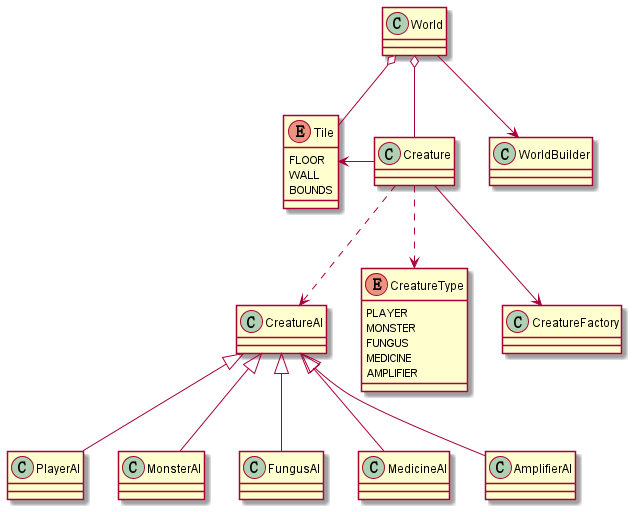

The diagram above was rendered by PlantUML. Its source (embedded in the PNG):
@startuml world

World o--Creature 
enum Tile{
    FLOOR
    WALL
    BOUNDS
}
World o-- Tile
World --> WorldBuilder


Creature ..> CreatureAI
enum CreatureType{
    PLAYER
    MONSTER
    FUNGUS
    MEDICINE
    AMPLIFIER
}
Creature ..> CreatureType
Creature --> CreatureFactory
Tile <- Creature

CreatureAI <|-- PlayerAI
CreatureAI <|-- MonsterAI
CreatureAI <|-- FungusAI
CreatureAI <|-- MedicineAI
CreatureAI <|-- AmplifierAI
@enduml